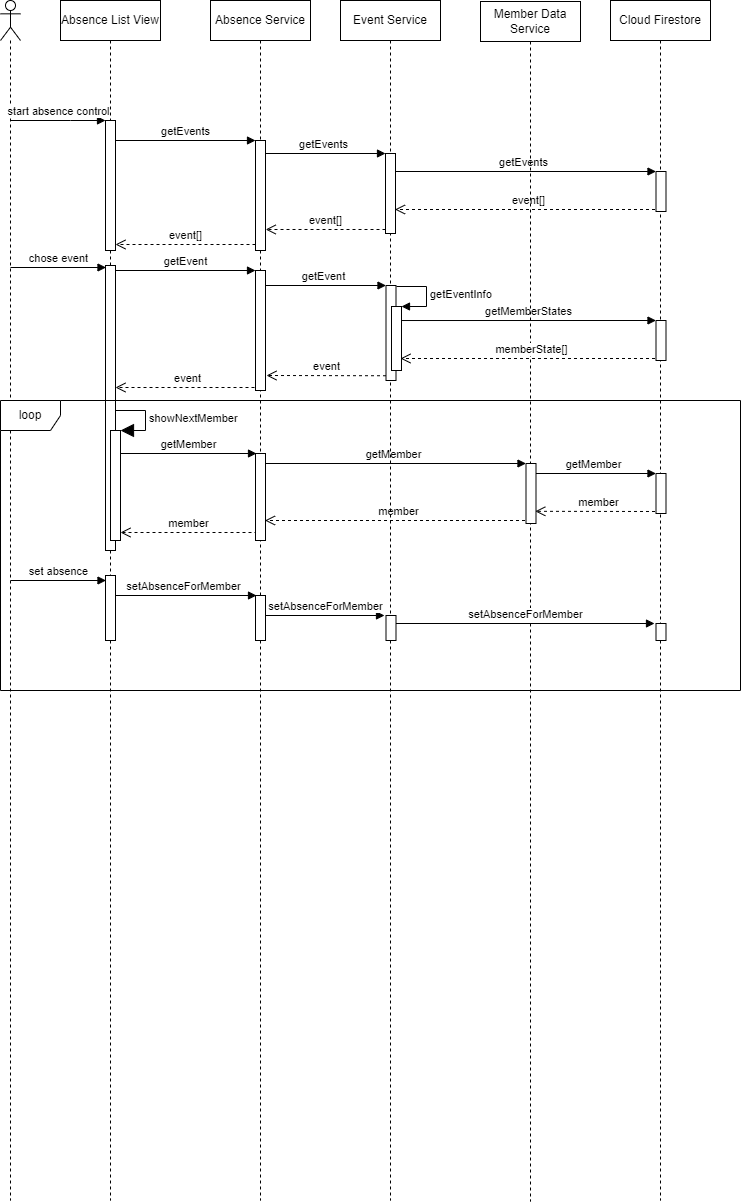

The diagram above was exported from draw.io. Its source (the exported page's mxGraphModel, read from the mxfile embedded in the PNG):
<mxGraphModel dx="1647" dy="805" grid="1" gridSize="10" guides="1" tooltips="1" connect="1" arrows="1" fold="1" page="1" pageScale="1" pageWidth="827" pageHeight="1169" math="0" shadow="0">
  <root>
    <mxCell id="0" />
    <mxCell id="1" parent="0" />
    <mxCell id="ZWw6GSiHgjZnXjRVpbZX-4" value="member" style="html=1;verticalAlign=bottom;endArrow=open;dashed=1;endSize=8;rounded=0;exitX=0.2;exitY=0.908;exitDx=0;exitDy=0;exitPerimeter=0;" edge="1" parent="1" source="ZWw6GSiHgjZnXjRVpbZX-5">
      <mxGeometry relative="1" as="geometry">
        <mxPoint x="290" y="612" as="sourcePoint" />
        <mxPoint x="160" y="612" as="targetPoint" />
      </mxGeometry>
    </mxCell>
    <mxCell id="mfNMJvMPWvdpkJFkTt7--7" value="event" style="html=1;verticalAlign=bottom;endArrow=open;dashed=1;endSize=8;rounded=0;" edge="1" parent="1">
      <mxGeometry relative="1" as="geometry">
        <mxPoint x="155" y="467" as="targetPoint" />
        <mxPoint x="300" y="467" as="sourcePoint" />
      </mxGeometry>
    </mxCell>
    <mxCell id="WkFIpbIrd8fS9wt5d9gK-6" value="getMemberStates" style="html=1;verticalAlign=bottom;endArrow=block;entryX=0;entryY=0;rounded=0;exitX=0.9;exitY=0.219;exitDx=0;exitDy=0;exitPerimeter=0;" parent="1" source="WkFIpbIrd8fS9wt5d9gK-4" target="WkFIpbIrd8fS9wt5d9gK-7" edge="1">
      <mxGeometry relative="1" as="geometry">
        <mxPoint x="450" y="400" as="sourcePoint" />
      </mxGeometry>
    </mxCell>
    <mxCell id="toHy8wf_2Mz8i1MXZy50-19" value="event[]" style="html=1;verticalAlign=bottom;endArrow=open;dashed=1;endSize=8;exitX=0;exitY=0.95;rounded=0;" parent="1" edge="1">
      <mxGeometry relative="1" as="geometry">
        <mxPoint x="434.5" y="289" as="targetPoint" />
        <mxPoint x="700.5" y="289" as="sourcePoint" />
      </mxGeometry>
    </mxCell>
    <mxCell id="vOkKR_wtWSb_EBU873WJ-2" value="" style="shape=umlLifeline;participant=umlActor;perimeter=lifelinePerimeter;whiteSpace=wrap;html=1;container=1;collapsible=0;recursiveResize=0;verticalAlign=top;spacingTop=36;outlineConnect=0;" parent="1" vertex="1">
      <mxGeometry x="40" y="80" width="20" height="1200" as="geometry" />
    </mxCell>
    <mxCell id="NGSMA_G2GcLCmMSl8II3-2" value="setAbsenceForMember" style="html=1;verticalAlign=bottom;startArrow=none;endArrow=block;startSize=8;rounded=0;startFill=0;" parent="1" edge="1" source="aEMR9vMyMTL3MgDQC_Iq-2">
      <mxGeometry relative="1" as="geometry">
        <mxPoint x="160" y="675" as="sourcePoint" />
        <mxPoint x="296" y="675" as="targetPoint" />
      </mxGeometry>
    </mxCell>
    <mxCell id="toHy8wf_2Mz8i1MXZy50-26" value="member" style="html=1;verticalAlign=bottom;endArrow=open;dashed=1;endSize=8;exitX=0;exitY=0.95;rounded=0;" parent="1" edge="1">
      <mxGeometry relative="1" as="geometry">
        <mxPoint x="304.5" y="600" as="targetPoint" />
        <mxPoint x="570.5" y="600" as="sourcePoint" />
      </mxGeometry>
    </mxCell>
    <mxCell id="toHy8wf_2Mz8i1MXZy50-24" value="getMember" style="html=1;verticalAlign=bottom;endArrow=block;entryX=0;entryY=0;rounded=0;" parent="1" target="toHy8wf_2Mz8i1MXZy50-25" edge="1" source="vOkKR_wtWSb_EBU873WJ-1">
      <mxGeometry relative="1" as="geometry">
        <mxPoint x="430" y="543" as="sourcePoint" />
      </mxGeometry>
    </mxCell>
    <mxCell id="WkFIpbIrd8fS9wt5d9gK-1" value="getEvent" style="html=1;verticalAlign=bottom;endArrow=block;entryX=0;entryY=0;rounded=0;" parent="1" source="vOkKR_wtWSb_EBU873WJ-1" target="WkFIpbIrd8fS9wt5d9gK-2" edge="1">
      <mxGeometry relative="1" as="geometry">
        <mxPoint x="340" y="360" as="sourcePoint" />
      </mxGeometry>
    </mxCell>
    <mxCell id="toHy8wf_2Mz8i1MXZy50-27" value="getMember" style="html=1;verticalAlign=bottom;endArrow=block;entryX=0;entryY=0;rounded=0;" parent="1" target="toHy8wf_2Mz8i1MXZy50-28" edge="1">
      <mxGeometry relative="1" as="geometry">
        <mxPoint x="569.5" y="553" as="sourcePoint" />
      </mxGeometry>
    </mxCell>
    <mxCell id="toHy8wf_2Mz8i1MXZy50-17" value="getEvents" style="html=1;verticalAlign=bottom;endArrow=block;entryX=0;entryY=0;rounded=0;" parent="1" target="toHy8wf_2Mz8i1MXZy50-18" edge="1">
      <mxGeometry relative="1" as="geometry">
        <mxPoint x="429.5" y="251" as="sourcePoint" />
      </mxGeometry>
    </mxCell>
    <mxCell id="toHy8wf_2Mz8i1MXZy50-15" value="getEvents" style="html=1;verticalAlign=bottom;endArrow=block;entryX=0;entryY=0;rounded=0;" parent="1" target="toHy8wf_2Mz8i1MXZy50-14" edge="1">
      <mxGeometry relative="1" as="geometry">
        <mxPoint x="299.5" y="233" as="sourcePoint" />
      </mxGeometry>
    </mxCell>
    <mxCell id="vOkKR_wtWSb_EBU873WJ-1" value="&lt;span style=&quot;&quot;&gt;Absence Service&lt;/span&gt;" style="shape=umlLifeline;perimeter=lifelinePerimeter;whiteSpace=wrap;html=1;container=1;collapsible=0;recursiveResize=0;outlineConnect=0;" parent="1" vertex="1">
      <mxGeometry x="250" y="80" width="100" height="1200" as="geometry" />
    </mxCell>
    <mxCell id="toHy8wf_2Mz8i1MXZy50-6" value="" style="html=1;points=[];perimeter=orthogonalPerimeter;" parent="vOkKR_wtWSb_EBU873WJ-1" vertex="1">
      <mxGeometry x="45" y="140" width="10" height="110" as="geometry" />
    </mxCell>
    <mxCell id="toHy8wf_2Mz8i1MXZy50-23" value="getEvent" style="html=1;verticalAlign=bottom;startArrow=none;endArrow=block;startSize=8;rounded=0;startFill=0;" parent="vOkKR_wtWSb_EBU873WJ-1" edge="1">
      <mxGeometry relative="1" as="geometry">
        <mxPoint x="-95" y="270" as="sourcePoint" />
        <mxPoint x="45" y="270" as="targetPoint" />
      </mxGeometry>
    </mxCell>
    <mxCell id="NGSMA_G2GcLCmMSl8II3-3" value="" style="html=1;points=[];perimeter=orthogonalPerimeter;" parent="vOkKR_wtWSb_EBU873WJ-1" vertex="1">
      <mxGeometry x="45" y="595" width="10" height="45" as="geometry" />
    </mxCell>
    <mxCell id="mfNMJvMPWvdpkJFkTt7--2" value="setAbsenceForMember" style="html=1;verticalAlign=bottom;startArrow=none;endArrow=block;startSize=8;rounded=0;startFill=0;" edge="1" parent="vOkKR_wtWSb_EBU873WJ-1">
      <mxGeometry relative="1" as="geometry">
        <mxPoint x="55" y="615" as="sourcePoint" />
        <mxPoint x="174" y="615" as="targetPoint" />
      </mxGeometry>
    </mxCell>
    <mxCell id="toHy8wf_2Mz8i1MXZy50-22" value="" style="html=1;points=[];perimeter=orthogonalPerimeter;" parent="vOkKR_wtWSb_EBU873WJ-1" vertex="1">
      <mxGeometry x="45" y="270" width="10" height="120" as="geometry" />
    </mxCell>
    <mxCell id="ZWw6GSiHgjZnXjRVpbZX-5" value="" style="html=1;points=[];perimeter=orthogonalPerimeter;" vertex="1" parent="vOkKR_wtWSb_EBU873WJ-1">
      <mxGeometry x="45" y="453" width="10" height="87" as="geometry" />
    </mxCell>
    <mxCell id="2f1l4Dhn96meQUaxAEcT-1" value="Member Data Service" style="shape=umlLifeline;perimeter=lifelinePerimeter;whiteSpace=wrap;html=1;container=1;collapsible=0;recursiveResize=0;outlineConnect=0;" parent="1" vertex="1">
      <mxGeometry x="520" y="81" width="100" height="1200" as="geometry" />
    </mxCell>
    <mxCell id="toHy8wf_2Mz8i1MXZy50-25" value="" style="html=1;points=[];perimeter=orthogonalPerimeter;" parent="2f1l4Dhn96meQUaxAEcT-1" vertex="1">
      <mxGeometry x="45.5" y="462" width="10" height="60" as="geometry" />
    </mxCell>
    <mxCell id="s2jlAmyqhiPID0TWU3BR-1" value="Event Service" style="shape=umlLifeline;perimeter=lifelinePerimeter;whiteSpace=wrap;html=1;container=1;collapsible=0;recursiveResize=0;outlineConnect=0;" parent="1" vertex="1">
      <mxGeometry x="380" y="80" width="100" height="1200" as="geometry" />
    </mxCell>
    <mxCell id="WkFIpbIrd8fS9wt5d9gK-2" value="" style="html=1;points=[];perimeter=orthogonalPerimeter;" parent="s2jlAmyqhiPID0TWU3BR-1" vertex="1">
      <mxGeometry x="45.5" y="285" width="10" height="95" as="geometry" />
    </mxCell>
    <mxCell id="toHy8wf_2Mz8i1MXZy50-14" value="" style="html=1;points=[];perimeter=orthogonalPerimeter;" parent="s2jlAmyqhiPID0TWU3BR-1" vertex="1">
      <mxGeometry x="45" y="153" width="10" height="80" as="geometry" />
    </mxCell>
    <mxCell id="WkFIpbIrd8fS9wt5d9gK-5" value="getEventInfo" style="edgeStyle=orthogonalEdgeStyle;html=1;align=left;spacingLeft=2;endArrow=block;rounded=0;entryX=1;entryY=0;" parent="s2jlAmyqhiPID0TWU3BR-1" target="WkFIpbIrd8fS9wt5d9gK-4" edge="1">
      <mxGeometry relative="1" as="geometry">
        <mxPoint x="56" y="286" as="sourcePoint" />
        <Array as="points">
          <mxPoint x="86" y="286" />
        </Array>
      </mxGeometry>
    </mxCell>
    <mxCell id="mfNMJvMPWvdpkJFkTt7--3" value="" style="html=1;points=[];perimeter=orthogonalPerimeter;" vertex="1" parent="s2jlAmyqhiPID0TWU3BR-1">
      <mxGeometry x="45.5" y="615" width="10" height="25" as="geometry" />
    </mxCell>
    <mxCell id="mfNMJvMPWvdpkJFkTt7--4" value="setAbsenceForMember" style="html=1;verticalAlign=bottom;startArrow=none;endArrow=block;startSize=8;rounded=0;startFill=0;" edge="1" parent="s2jlAmyqhiPID0TWU3BR-1">
      <mxGeometry relative="1" as="geometry">
        <mxPoint x="55.5" y="623" as="sourcePoint" />
        <mxPoint x="314" y="623" as="targetPoint" />
      </mxGeometry>
    </mxCell>
    <mxCell id="WkFIpbIrd8fS9wt5d9gK-4" value="" style="html=1;points=[];perimeter=orthogonalPerimeter;" parent="s2jlAmyqhiPID0TWU3BR-1" vertex="1">
      <mxGeometry x="51" y="306" width="10" height="64" as="geometry" />
    </mxCell>
    <mxCell id="aEMR9vMyMTL3MgDQC_Iq-1" value="Cloud Firestore" style="shape=umlLifeline;perimeter=lifelinePerimeter;whiteSpace=wrap;html=1;container=1;collapsible=0;recursiveResize=0;outlineConnect=0;" parent="1" vertex="1">
      <mxGeometry x="650" y="80" width="100" height="1200" as="geometry" />
    </mxCell>
    <mxCell id="toHy8wf_2Mz8i1MXZy50-29" value="member" style="html=1;verticalAlign=bottom;endArrow=open;dashed=1;endSize=8;exitX=0;exitY=0.95;rounded=0;entryX=0.93;entryY=0.797;entryDx=0;entryDy=0;entryPerimeter=0;" parent="aEMR9vMyMTL3MgDQC_Iq-1" edge="1">
      <mxGeometry relative="1" as="geometry">
        <mxPoint x="-75.19999999999982" y="510.81999999999994" as="targetPoint" />
        <mxPoint x="50.5" y="511" as="sourcePoint" />
      </mxGeometry>
    </mxCell>
    <mxCell id="WkFIpbIrd8fS9wt5d9gK-8" value="memberState[]" style="html=1;verticalAlign=bottom;endArrow=open;dashed=1;endSize=8;exitX=0;exitY=0.95;rounded=0;" parent="aEMR9vMyMTL3MgDQC_Iq-1" edge="1">
      <mxGeometry relative="1" as="geometry">
        <mxPoint x="-210" y="358" as="targetPoint" />
        <mxPoint x="50.5" y="358" as="sourcePoint" />
      </mxGeometry>
    </mxCell>
    <mxCell id="mfNMJvMPWvdpkJFkTt7--5" value="" style="html=1;points=[];perimeter=orthogonalPerimeter;" vertex="1" parent="aEMR9vMyMTL3MgDQC_Iq-1">
      <mxGeometry x="45.5" y="623" width="10" height="17" as="geometry" />
    </mxCell>
    <mxCell id="WkFIpbIrd8fS9wt5d9gK-7" value="" style="html=1;points=[];perimeter=orthogonalPerimeter;" parent="aEMR9vMyMTL3MgDQC_Iq-1" vertex="1">
      <mxGeometry x="45.5" y="320" width="10" height="40" as="geometry" />
    </mxCell>
    <mxCell id="toHy8wf_2Mz8i1MXZy50-28" value="" style="html=1;points=[];perimeter=orthogonalPerimeter;" parent="aEMR9vMyMTL3MgDQC_Iq-1" vertex="1">
      <mxGeometry x="45.5" y="473" width="10" height="40" as="geometry" />
    </mxCell>
    <mxCell id="toHy8wf_2Mz8i1MXZy50-18" value="" style="html=1;points=[];perimeter=orthogonalPerimeter;" parent="aEMR9vMyMTL3MgDQC_Iq-1" vertex="1">
      <mxGeometry x="45.5" y="171" width="10" height="40" as="geometry" />
    </mxCell>
    <mxCell id="aEMR9vMyMTL3MgDQC_Iq-2" value="&lt;span style=&quot;&quot;&gt;Absence List View&lt;/span&gt;" style="shape=umlLifeline;perimeter=lifelinePerimeter;whiteSpace=wrap;html=1;container=1;collapsible=0;recursiveResize=0;outlineConnect=0;" parent="1" vertex="1">
      <mxGeometry x="100" y="80" width="100" height="1200" as="geometry" />
    </mxCell>
    <mxCell id="mfNMJvMPWvdpkJFkTt7--6" value="" style="html=1;points=[];perimeter=orthogonalPerimeter;" vertex="1" parent="aEMR9vMyMTL3MgDQC_Iq-2">
      <mxGeometry x="45" y="265" width="10" height="285" as="geometry" />
    </mxCell>
    <mxCell id="toHy8wf_2Mz8i1MXZy50-1" value="" style="html=1;points=[];perimeter=orthogonalPerimeter;" parent="aEMR9vMyMTL3MgDQC_Iq-2" vertex="1">
      <mxGeometry x="45" y="120" width="10" height="130" as="geometry" />
    </mxCell>
    <mxCell id="NGSMA_G2GcLCmMSl8II3-1" value="" style="html=1;points=[];perimeter=orthogonalPerimeter;" parent="aEMR9vMyMTL3MgDQC_Iq-2" vertex="1">
      <mxGeometry x="45" y="575" width="10" height="65" as="geometry" />
    </mxCell>
    <mxCell id="ZWw6GSiHgjZnXjRVpbZX-6" value="" style="html=1;points=[];perimeter=orthogonalPerimeter;labelBackgroundColor=none;" vertex="1" parent="aEMR9vMyMTL3MgDQC_Iq-2">
      <mxGeometry x="50" y="430" width="10" height="110" as="geometry" />
    </mxCell>
    <mxCell id="ZWw6GSiHgjZnXjRVpbZX-7" value="showNextMember" style="edgeStyle=orthogonalEdgeStyle;html=1;align=left;spacingLeft=2;endArrow=block;rounded=0;entryX=1;entryY=0;endSize=11;" edge="1" parent="aEMR9vMyMTL3MgDQC_Iq-2" target="ZWw6GSiHgjZnXjRVpbZX-6">
      <mxGeometry relative="1" as="geometry">
        <mxPoint x="55" y="410" as="sourcePoint" />
        <Array as="points">
          <mxPoint x="85" y="410" />
        </Array>
      </mxGeometry>
    </mxCell>
    <mxCell id="toHy8wf_2Mz8i1MXZy50-2" value="start absence control" style="html=1;verticalAlign=bottom;startArrow=none;endArrow=block;startSize=8;rounded=0;startFill=0;" parent="1" source="vOkKR_wtWSb_EBU873WJ-2" target="toHy8wf_2Mz8i1MXZy50-1" edge="1">
      <mxGeometry relative="1" as="geometry">
        <mxPoint x="85" y="200" as="sourcePoint" />
        <Array as="points">
          <mxPoint x="110" y="200" />
        </Array>
      </mxGeometry>
    </mxCell>
    <mxCell id="toHy8wf_2Mz8i1MXZy50-7" value="getEvents" style="html=1;verticalAlign=bottom;startArrow=none;endArrow=block;startSize=8;rounded=0;startFill=0;" parent="1" source="toHy8wf_2Mz8i1MXZy50-1" edge="1">
      <mxGeometry relative="1" as="geometry">
        <mxPoint x="160" y="220" as="sourcePoint" />
        <mxPoint x="295" y="220" as="targetPoint" />
      </mxGeometry>
    </mxCell>
    <mxCell id="toHy8wf_2Mz8i1MXZy50-16" value="event[]" style="html=1;verticalAlign=bottom;endArrow=open;dashed=1;endSize=8;exitX=0;exitY=0.95;rounded=0;entryX=1.02;entryY=0.809;entryDx=0;entryDy=0;entryPerimeter=0;" parent="1" source="toHy8wf_2Mz8i1MXZy50-14" target="toHy8wf_2Mz8i1MXZy50-6" edge="1">
      <mxGeometry relative="1" as="geometry">
        <mxPoint x="330" y="310" as="targetPoint" />
      </mxGeometry>
    </mxCell>
    <mxCell id="toHy8wf_2Mz8i1MXZy50-20" value="event[]" style="html=1;verticalAlign=bottom;endArrow=open;dashed=1;endSize=8;rounded=0;" parent="1" edge="1">
      <mxGeometry relative="1" as="geometry">
        <mxPoint x="295" y="324" as="sourcePoint" />
        <mxPoint x="155" y="324" as="targetPoint" />
      </mxGeometry>
    </mxCell>
    <mxCell id="WkFIpbIrd8fS9wt5d9gK-3" value="event" style="html=1;verticalAlign=bottom;endArrow=open;dashed=1;endSize=8;exitX=0;exitY=0.95;rounded=0;" parent="1" edge="1">
      <mxGeometry relative="1" as="geometry">
        <mxPoint x="306" y="455" as="targetPoint" />
        <mxPoint x="425.5" y="455.2499999999998" as="sourcePoint" />
      </mxGeometry>
    </mxCell>
    <mxCell id="pQEy-kkPp6CD3u-e2-w2-1" value="chose event" style="html=1;verticalAlign=bottom;startArrow=none;endArrow=block;startSize=8;rounded=0;startFill=0;" edge="1" parent="1">
      <mxGeometry relative="1" as="geometry">
        <mxPoint x="50" y="347" as="sourcePoint" />
        <Array as="points">
          <mxPoint x="110.5" y="347" />
        </Array>
        <mxPoint x="145.5" y="347" as="targetPoint" />
      </mxGeometry>
    </mxCell>
    <mxCell id="ZWw6GSiHgjZnXjRVpbZX-3" value="getMember" style="html=1;verticalAlign=bottom;startArrow=none;endArrow=block;startSize=8;rounded=0;startFill=0;" edge="1" parent="1">
      <mxGeometry relative="1" as="geometry">
        <mxPoint x="160" y="533" as="sourcePoint" />
        <mxPoint x="296" y="533" as="targetPoint" />
      </mxGeometry>
    </mxCell>
    <mxCell id="ZWw6GSiHgjZnXjRVpbZX-8" value="set absence" style="html=1;verticalAlign=bottom;startArrow=none;endArrow=block;startSize=8;rounded=0;startFill=0;" edge="1" parent="1">
      <mxGeometry relative="1" as="geometry">
        <mxPoint x="50" y="660" as="sourcePoint" />
        <Array as="points">
          <mxPoint x="110.5" y="660" />
        </Array>
        <mxPoint x="145.5" y="660" as="targetPoint" />
      </mxGeometry>
    </mxCell>
    <mxCell id="ZWw6GSiHgjZnXjRVpbZX-9" value="loop" style="shape=umlFrame;whiteSpace=wrap;html=1;labelBackgroundColor=none;swimlaneFillColor=none;" vertex="1" parent="1">
      <mxGeometry x="40" y="480" width="740" height="290" as="geometry" />
    </mxCell>
  </root>
</mxGraphModel>